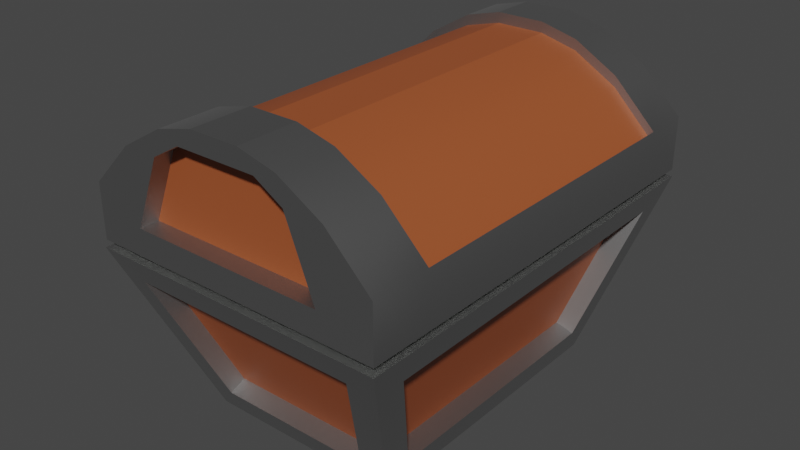 # Source: chest.blend  (saved by Blender 3.6.11; exported with 4.5.12 LTS)
import bpy
from mathutils import Matrix  # noqa: F401  (used for matrix-valued properties, if any)

bpy.ops.wm.read_factory_settings(use_empty=True)
scene = bpy.context.scene
scene.name = 'Scene'

# ---- collections
col_collection = bpy.data.collections.new('Collection'); scene.collection.children.link(col_collection)

# ---- materials (node trees are filled in below, after node groups)
mat_material_005 = bpy.data.materials.new('Material.005')
mat_material_005.use_transparent_shadow = False
mat_material_006 = bpy.data.materials.new('Material.006')
mat_material_006.use_transparent_shadow = False
mat_material_002 = bpy.data.materials.new('Material.002')
mat_material_002.use_transparent_shadow = False
mat_material_003 = bpy.data.materials.new('Material.003')
mat_material_003.use_transparent_shadow = False
mat_material_004 = bpy.data.materials.new('Material.004')
mat_material_004.use_transparent_shadow = False
mat_material_007 = bpy.data.materials.new('Material.007')
mat_material_007.use_transparent_shadow = False

# ---- node groups
ng_auto_smooth = bpy.data.node_groups.new('Auto Smooth', 'GeometryNodeTree')
_s = ng_auto_smooth.interface.new_socket(name='Geometry', in_out='OUTPUT', socket_type='NodeSocketGeometry')
_s = ng_auto_smooth.interface.new_socket(name='Geometry', in_out='INPUT', socket_type='NodeSocketGeometry')
_s = ng_auto_smooth.interface.new_socket(name='Angle', in_out='INPUT', socket_type='NodeSocketFloat')
_s.subtype = 'ANGLE'
_s.min_value = 0.0
_s.max_value = 3.142
ng_auto_smooth.is_modifier = True
_N = ng_auto_smooth.nodes; _L = ng_auto_smooth.links
n0 = _N.new('NodeGroupOutput'); n0.name = 'Group Output'; n0.location = (480, -100)
n1 = _N.new('NodeGroupInput'); n1.name = 'Group Input'; n1.location = (-420, -300)
n2 = _N.new('NodeGroupInput'); n2.name = 'Group Input.001'; n2.location = (-60, -100)
n3 = _N.new('GeometryNodeSetShadeSmooth'); n3.name = 'Set Shade Smooth'; n3.location = (120, -100)
n3.domain = 'EDGE'
n4 = _N.new('GeometryNodeSetShadeSmooth'); n4.name = 'Set Shade Smooth.001'; n4.location = (300, -100)
n5 = _N.new('GeometryNodeInputMeshEdgeAngle'); n5.name = 'Edge Angle'; n5.location = (-420, -220)
n6 = _N.new('GeometryNodeInputEdgeSmooth'); n6.name = 'Is Edge Smooth'; n6.location = (-60, -160)
n7 = _N.new('GeometryNodeInputShadeSmooth'); n7.name = 'Is Face Smooth'; n7.location = (-240, -340)
n8 = _N.new('FunctionNodeBooleanMath'); n8.name = 'Boolean Math'; n8.location = (-60, -220)
n9 = _N.new('FunctionNodeCompare'); n9.name = 'Compare'; n9.location = (-240, -180)
n9.operation = 'LESS_EQUAL'
_L.new(n5.outputs[0], n9.inputs[0])
_L.new(n4.outputs[0], n0.inputs[0])
_L.new(n1.outputs[1], n9.inputs[1])
_L.new(n9.outputs[0], n8.inputs[0])
_L.new(n7.outputs[0], n8.inputs[1])
_L.new(n2.outputs[0], n3.inputs[0])
_L.new(n6.outputs[0], n3.inputs[1])
_L.new(n3.outputs[0], n4.inputs[0])
_L.new(n8.outputs[0], n3.inputs[2])
n0.is_active_output = True

# ---- material node trees
mat_material_005.use_nodes = True; mat_material_005.node_tree.nodes.clear()
_N = mat_material_005.node_tree.nodes; _L = mat_material_005.node_tree.links
n0 = _N.new('ShaderNodeBsdfPrincipled'); n0.name = 'Principled BSDF'; n0.location = (10, 300)
n0.distribution = 'GGX'
n0.subsurface_method = 'RANDOM_WALK_SKIN'
n0.inputs[0].default_value = (0.3972, 0.3972, 0.3972, 1.0)
n0.inputs[1].default_value = 1.0
n0.inputs[3].default_value = 1.45
n0.inputs[27].default_value = (0.0, 0.0, 0.0, 1.0)
n0.inputs[28].default_value = 1.0
n1 = _N.new('ShaderNodeOutputMaterial'); n1.name = 'Material Output'; n1.location = (300, 300)
_L.new(n0.outputs[0], n1.inputs[0])
n1.is_active_output = True
mat_material_006.use_nodes = True; mat_material_006.node_tree.nodes.clear()
_N = mat_material_006.node_tree.nodes; _L = mat_material_006.node_tree.links
n0 = _N.new('ShaderNodeBsdfPrincipled'); n0.name = 'Principled BSDF'; n0.location = (10, 300)
n0.distribution = 'GGX'
n0.subsurface_method = 'RANDOM_WALK_SKIN'
n0.inputs[0].default_value = (0.3515, 0.08438, 0.02624, 1.0)
n0.inputs[3].default_value = 1.45
n0.inputs[27].default_value = (0.0, 0.0, 0.0, 1.0)
n0.inputs[28].default_value = 1.0
n1 = _N.new('ShaderNodeOutputMaterial'); n1.name = 'Material Output'; n1.location = (300, 300)
_L.new(n0.outputs[0], n1.inputs[0])
n1.is_active_output = True
mat_material_002.use_nodes = True; mat_material_002.node_tree.nodes.clear()
_N = mat_material_002.node_tree.nodes; _L = mat_material_002.node_tree.links
n0 = _N.new('ShaderNodeBsdfPrincipled'); n0.name = 'Principled BSDF'; n0.location = (10, 300)
n0.distribution = 'GGX'
n0.subsurface_method = 'RANDOM_WALK_SKIN'
n0.inputs[0].default_value = (0.916, 0.9563, 0.8981, 1.0)
n0.inputs[3].default_value = 1.45
n0.inputs[27].default_value = (0.0, 0.0, 0.0, 1.0)
n0.inputs[28].default_value = 1.0
n1 = _N.new('ShaderNodeOutputMaterial'); n1.name = 'Material Output'; n1.location = (300, 300)
_L.new(n0.outputs[0], n1.inputs[0])
n1.is_active_output = True
mat_material_003.use_nodes = True; mat_material_003.node_tree.nodes.clear()
_N = mat_material_003.node_tree.nodes; _L = mat_material_003.node_tree.links
n0 = _N.new('ShaderNodeBsdfPrincipled'); n0.name = 'Principled BSDF'; n0.location = (10, 300)
n0.distribution = 'GGX'
n0.subsurface_method = 'RANDOM_WALK_SKIN'
n0.inputs[0].default_value = (0.3515, 0.08438, 0.02624, 1.0)
n0.inputs[3].default_value = 1.45
n0.inputs[27].default_value = (0.0, 0.0, 0.0, 1.0)
n0.inputs[28].default_value = 1.0
n1 = _N.new('ShaderNodeOutputMaterial'); n1.name = 'Material Output'; n1.location = (300, 300)
_L.new(n0.outputs[0], n1.inputs[0])
n1.is_active_output = True
mat_material_004.use_nodes = True; mat_material_004.node_tree.nodes.clear()
_N = mat_material_004.node_tree.nodes; _L = mat_material_004.node_tree.links
n0 = _N.new('ShaderNodeBsdfPrincipled'); n0.name = 'Principled BSDF'; n0.location = (10, 300)
n0.distribution = 'GGX'
n0.subsurface_method = 'RANDOM_WALK_SKIN'
n0.inputs[0].default_value = (0.4116, 0.4116, 0.4116, 1.0)
n0.inputs[1].default_value = 1.0
n0.inputs[3].default_value = 1.45
n0.inputs[27].default_value = (0.0, 0.0, 0.0, 1.0)
n0.inputs[28].default_value = 1.0
n1 = _N.new('ShaderNodeOutputMaterial'); n1.name = 'Material Output'; n1.location = (300, 300)
_L.new(n0.outputs[0], n1.inputs[0])
n1.is_active_output = True
mat_material_007.use_nodes = True; mat_material_007.node_tree.nodes.clear()
_N = mat_material_007.node_tree.nodes; _L = mat_material_007.node_tree.links
n0 = _N.new('ShaderNodeBsdfPrincipled'); n0.name = 'Principled BSDF'; n0.location = (10, 300)
n0.distribution = 'GGX'
n0.subsurface_method = 'RANDOM_WALK_SKIN'
n0.inputs[0].default_value = (0.305, 0.305, 0.305, 1.0)
n0.inputs[1].default_value = 1.0
n0.inputs[3].default_value = 1.45
n0.inputs[27].default_value = (0.0, 0.0, 0.0, 1.0)
n0.inputs[28].default_value = 1.0
n1 = _N.new('ShaderNodeOutputMaterial'); n1.name = 'Material Output'; n1.location = (300, 300)
_L.new(n0.outputs[0], n1.inputs[0])
n1.is_active_output = True

# ---- world
world_world = bpy.data.worlds.new('World'); scene.world = world_world
world_world.use_nodes = True; world_world.node_tree.nodes.clear()
_N = world_world.node_tree.nodes; _L = world_world.node_tree.links
n0 = _N.new('ShaderNodeOutputWorld'); n0.name = 'World Output'; n0.location = (300, 300)
n1 = _N.new('ShaderNodeBackground'); n1.name = 'Background'; n1.location = (10, 300)
n1.inputs[0].default_value = (0.05088, 0.05088, 0.05088, 1.0)
_L.new(n1.outputs[0], n0.inputs[0])
n0.is_active_output = True
world_world.color = (0.05088, 0.05088, 0.05088)
world_world.use_sun_shadow = False
world_world.sun_shadow_jitter_overblur = 0.0

# ---- meshes
me_cube = bpy.data.meshes.new('Cube')
me_cube.from_pydata([(0.9785, 1.236, 0.4323), (0.7331, 0.8772, -0.4323), (0.7888, -1.44, 0.4335), (0.5432, -1.07, -0.4386), (-0.8083, 1.446, 0.4471), (-0.5523, 1.07, -0.4513), (-0.79, -1.439, 0.4345), (-0.5432, -1.07, -0.4386), (-0.727, -0.8924, -0.4539), (-0.9912, -1.267, 0.4505), (0.9892, -1.231, 0.4253), (0.7331, -0.8772, -0.4323), (0.8109, 1.44, 0.452), (0.554, 1.065, -0.4518), (1.031, -1.506, 0.6063), (0.6836, -1.0, -0.6067), (0.6836, 1.0, -0.6067), (-0.7287, 0.8918, -0.4534), (1.028, 1.504, 0.6067), (-0.9855, 1.269, 0.4534), (-0.6852, 1.001, -0.6085), (-0.6836, -1.0, -0.6067), (-1.031, -1.507, 0.6086), (-1.028, 1.504, 0.6067), (-0.5587, 0.8912, -0.4042), (-0.5567, -0.8924, -0.4055), (-0.8208, -1.259, 0.4929), (-0.8162, 1.267, 0.4998), (-0.5432, -0.9567, -0.3917), (-0.7843, -1.325, 0.4772), (0.7789, -1.33, 0.4705), (0.5432, -0.9567, -0.3917), (0.851, 1.236, 0.4685), (0.6056, 0.8772, -0.3961), (0.8627, -1.222, 0.4551), (0.6056, -0.8772, -0.3961), (0.5538, 0.9171, -0.3901), (-0.5526, 0.919, -0.3892), (0.8109, 1.292, 0.5134), (-0.8079, 1.293, 0.5102)], [], [(18, 23, 22, 14), (7, 3, 31, 28), (8, 9, 26, 25), (20, 16, 15, 21), (0, 10, 34, 32), (12, 13, 36, 38), (7, 6, 22, 21), (2, 3, 15, 14), (6, 2, 14, 22), (3, 7, 21, 15), (0, 1, 16, 18), (11, 10, 14, 15), (10, 0, 18, 14), (1, 11, 15, 16), (5, 13, 16, 20), (13, 12, 18, 16), (4, 5, 20, 23), (12, 4, 23, 18), (8, 17, 20, 21), (9, 8, 21, 22), (17, 19, 23, 20), (19, 9, 22, 23), (25, 26, 27, 24), (19, 17, 24, 27), (17, 8, 25, 24), (9, 19, 27, 26), (31, 30, 29, 28), (3, 2, 30, 31), (2, 6, 29, 30), (6, 7, 28, 29), (33, 32, 34, 35), (1, 0, 32, 33), (11, 1, 33, 35), (10, 11, 35, 34), (37, 39, 38, 36), (5, 4, 39, 37), (13, 5, 37, 36), (4, 12, 38, 39)])
me_cube.polygons.foreach_set('use_smooth', [True] * 38)
me_cube.polygons.foreach_set('material_index', [0, 0, 0, 0, 0, 0, 0, 0, 0, 0, 0, 0, 0, 0, 0, 0, 0, 0, 0, 0, 0, 0, 1, 0, 0, 0, 1, 0, 0, 0, 1, 0, 0, 0, 1, 0, 0, 0])
_uv = me_cube.uv_layers.new(name='UVMap')
_uv.uv.foreach_set('vector', [0.625, 0.5, 0.875, 0.5, 0.875, 0.75, 0.625, 0.75, 0.4096, 0.9697, 0.4096, 0.7803, 0.4096, 0.7803, 0.4096, 0.9697, 0.4065, 0.01834, 0.5935, 0.01524, 0.5935, 0.01524, 0.4065, 0.01834, 0.125, 0.5, 0.375, 0.5, 0.375, 0.75, 0.125, 0.75, 0.5891, 0.5174, 0.5891, 0.7326, 0.5891, 0.7326, 0.5891, 0.5174, 0.5931, 0.4773, 0.4069, 0.472, 0.4069, 0.472, 0.5931, 0.4773, 0.4096, 0.9697, 0.5904, 0.9753, 0.625, 1.0, 0.375, 1.0, 0.5904, 0.7747, 0.4096, 0.7803, 0.375, 0.75, 0.625, 0.75, 0.5904, 0.9753, 0.5904, 0.7747, 0.625, 0.75, 0.625, 1.0, 0.4096, 0.7803, 0.4096, 0.9697, 0.375, 1.0, 0.375, 0.75, 0.5891, 0.5174, 0.4109, 0.5209, 0.375, 0.5, 0.625, 0.5, 0.4109, 0.7291, 0.5891, 0.7326, 0.625, 0.75, 0.375, 0.75, 0.5891, 0.7326, 0.5891, 0.5174, 0.625, 0.5, 0.625, 0.75, 0.4109, 0.5209, 0.4109, 0.7291, 0.375, 0.75, 0.375, 0.5, 0.4069, 0.278, 0.4069, 0.472, 0.375, 0.5, 0.375, 0.25, 0.4069, 0.472, 0.5931, 0.4773, 0.625, 0.5, 0.375, 0.5, 0.5931, 0.2727, 0.4069, 0.278, 0.375, 0.25, 0.625, 0.25, 0.5931, 0.4773, 0.5931, 0.2727, 0.625, 0.25, 0.625, 0.5, 0.4065, 0.01834, 0.4065, 0.2317, 0.375, 0.25, 0.375, 0.0, 0.5935, 0.01524, 0.4065, 0.01834, 0.375, 0.0, 0.625, 0.0, 0.4065, 0.2317, 0.5935, 0.2348, 0.625, 0.25, 0.375, 0.25, 0.5935, 0.2348, 0.5935, 0.01524, 0.625, 0.0, 0.625, 0.25, 0.4065, 0.01834, 0.5935, 0.01524, 0.5935, 0.2348, 0.4065, 0.2317, 0.5935, 0.2348, 0.4065, 0.2317, 0.4065, 0.2317, 0.5935, 0.2348, 0.4065, 0.2317, 0.4065, 0.01834, 0.4065, 0.01834, 0.4065, 0.2317, 0.5935, 0.01524, 0.5935, 0.2348, 0.5935, 0.2348, 0.5935, 0.01524, 0.4096, 0.7803, 0.5904, 0.7747, 0.5904, 0.9753, 0.4096, 0.9697, 0.4096, 0.7803, 0.5904, 0.7747, 0.5904, 0.7747, 0.4096, 0.7803, 0.5904, 0.7747, 0.5904, 0.9753, 0.5904, 0.9753, 0.5904, 0.7747, 0.5904, 0.9753, 0.4096, 0.9697, 0.4096, 0.9697, 0.5904, 0.9753, 0.4109, 0.5209, 0.5891, 0.5174, 0.5891, 0.7326, 0.4109, 0.7291, 0.4109, 0.5209, 0.5891, 0.5174, 0.5891, 0.5174, 0.4109, 0.5209, 0.4109, 0.7291, 0.4109, 0.5209, 0.4109, 0.5209, 0.4109, 0.7291, 0.5891, 0.7326, 0.4109, 0.7291, 0.4109, 0.7291, 0.5891, 0.7326, 0.4069, 0.278, 0.5931, 0.2727, 0.5931, 0.4773, 0.4069, 0.472, 0.4069, 0.278, 0.5931, 0.2727, 0.5931, 0.2727, 0.4069, 0.278, 0.4069, 0.472, 0.4069, 0.278, 0.4069, 0.278, 0.4069, 0.472, 0.5931, 0.2727, 0.5931, 0.4773, 0.5931, 0.4773, 0.5931, 0.2727])
me_cube.materials.append(mat_material_005)
me_cube.materials.append(mat_material_006)
me_cube.use_mirror_vertex_groups = False
me_cube.update()
me_cube_002 = bpy.data.meshes.new('Cube.002')
me_cube_002.from_pydata([(-1.024, -1.0, -1.0), (-1.024, -1.0, 1.0), (-1.024, 1.0, -1.0), (-1.024, 1.0, 1.0), (1.025, -1.0, -1.0), (1.025, -1.0, 1.0), (1.025, 1.0, -1.0), (1.025, 1.0, 1.0), (-1.024, 0.7778, -1.0), (-1.024, 0.7778, 1.0), (1.025, 0.7778, -1.0), (1.025, 0.7778, 1.0), (-1.024, -0.7237, -1.0), (1.025, -0.7237, 1.0), (-1.024, -0.7237, 1.0), (1.025, -0.7237, -1.0), (0.6514, 1.0, -1.0), (0.6514, 1.0, -0.04438), (0.6514, -1.0, -1.0), (0.6514, -1.0, -0.02265), (0.6514, 0.7778, -1.0), (0.6514, -0.7237, -1.0), (-0.6885, 1.0, -1.0), (-0.6885, -1.0, -0.02265), (-0.6885, 0.7778, -1.0), (-0.6885, -0.7237, -1.0), (-0.6885, 1.0, -0.04438), (-0.6885, -1.0, -1.0), (-0.7294, 0.7778, 2.615), (-0.7294, 1.0, 2.615), (0.4594, 1.0, 2.615), (0.7243, 1.0, 2.615), (0.7243, -0.7237, 2.615), (0.7243, -1.0, 2.615), (-0.491, -1.0, 2.615), (-0.7294, -1.0, 2.615), (-0.7294, -0.7237, 2.615), (0.7243, 0.7778, 2.615), (0.1621, 1.0, 3.912), (0.1003, 1.0, 3.912), (-0.491, 1.0, 2.615), (0.4594, -1.0, 2.615), (-0.1774, 1.0, 3.912), (-0.1774, 0.7778, 3.912), (-0.4329, 0.7778, 3.558), (-0.4329, 1.0, 3.558), (0.2665, 1.0, 3.177), (0.4224, 1.0, 3.558), (0.4224, -0.7237, 3.558), (0.4224, -1.0, 3.558), (-0.2927, -1.0, 3.234), (-0.4329, -1.0, 3.558), (-0.4329, -0.7237, 3.558), (0.4224, 0.7778, 3.558), (-0.2927, 1.0, 3.177), (0.2665, -1.0, 3.234), (0.1621, -0.7237, 3.912), (0.1621, -1.0, 3.912), (-0.1217, -1.0, 3.912), (-0.1774, -1.0, 3.912), (-0.1774, -0.7237, 3.912), (0.1621, 0.7778, 3.912), (0.1003, 0.7778, 3.912), (0.1003, -0.7237, 3.912), (-0.1217, 1.0, 3.912), (0.1003, -1.0, 3.912), (-0.1217, 0.7778, 3.912), (-0.1217, -0.7237, 3.912), (-0.6885, 0.9361, -0.04438), (0.6514, 0.9361, -0.04438), (-0.491, 0.9361, 2.615), (0.4594, 0.9361, 2.615), (0.2665, 0.9361, 3.177), (-0.2927, 0.9361, 3.177), (-0.491, -0.9132, 2.615), (-0.6885, -0.9132, -0.02265), (0.4594, -0.9132, 2.615), (0.6514, -0.9132, -0.02265), (0.2665, -0.9132, 3.234), (-0.2927, -0.9132, 3.234), (-1.024, -0.7237, 0.603), (-1.024, 0.7778, 0.603), (1.025, 0.7778, 0.603), (1.025, -0.7237, 0.603), (0.7244, -0.7237, 2.218), (0.7244, 0.7778, 2.218), (-0.7294, 0.7778, 2.218), (-0.7294, -0.7237, 2.218), (-0.4329, -0.7237, 3.161), (0.4224, -0.7237, 3.161), (0.4224, 0.7778, 3.161), (-0.4329, 0.7778, 3.161), (-0.1773, -0.7237, 3.515), (0.1622, -0.7237, 3.515), (0.1622, 0.7778, 3.515), (-0.1773, 0.7778, 3.515), (0.1003, 0.7778, 3.515), (0.1003, -0.7237, 3.515), (-0.1217, 0.7778, 3.515), (-0.1217, -0.7237, 3.515)], [], [(8, 9, 3, 2), (16, 17, 7, 6), (15, 13, 5, 4), (27, 23, 1, 0), (21, 15, 4, 18), (55, 50, 79, 78), (56, 48, 89, 93), (16, 6, 10, 20), (6, 7, 11, 10), (12, 14, 9, 8), (0, 1, 14, 12), (19, 5, 33, 41), (20, 10, 15, 21), (10, 11, 13, 15), (24, 20, 21, 25), (26, 3, 29, 40), (22, 16, 20, 24), (37, 53, 90, 85), (3, 9, 28, 29), (25, 21, 18, 27), (4, 5, 19, 18), (22, 26, 17, 16), (2, 3, 26, 22), (12, 25, 27, 0), (2, 22, 24, 8), (8, 24, 25, 12), (26, 40, 70, 68), (14, 1, 35, 36), (7, 17, 30, 31), (18, 19, 23, 27), (31, 30, 46, 47), (40, 29, 45, 54), (41, 33, 49, 55), (52, 60, 92, 88), (14, 36, 87, 80), (29, 28, 44, 45), (50, 34, 74, 79), (54, 46, 72, 73), (35, 34, 50, 51), (1, 23, 34, 35), (5, 13, 32, 33), (11, 7, 31, 37), (47, 46, 39, 38), (54, 45, 42, 64), (55, 49, 57, 65), (48, 32, 84, 89), (45, 44, 43, 42), (50, 55, 65, 58), (46, 54, 64, 39), (51, 50, 58, 59), (36, 35, 51, 52), (37, 31, 47, 53), (33, 32, 48, 49), (67, 60, 59, 58), (64, 42, 43, 66), (63, 56, 93, 97), (38, 39, 62, 61), (56, 63, 65, 57), (36, 52, 88, 87), (39, 64, 66, 62), (63, 67, 58, 65), (52, 51, 59, 60), (53, 47, 38, 61), (49, 48, 56, 57), (69, 68, 70, 71), (71, 70, 73, 72), (40, 54, 73, 70), (17, 26, 68, 69), (30, 17, 69, 71), (46, 30, 71, 72), (75, 77, 76, 74), (74, 76, 78, 79), (41, 55, 78, 76), (34, 23, 75, 74), (19, 41, 76, 77), (23, 19, 77, 75), (83, 82, 85, 84), (81, 80, 87, 86), (86, 87, 88, 91), (84, 85, 90, 89), (91, 88, 92, 95), (89, 90, 94, 93), (98, 95, 92, 99), (94, 96, 97, 93), (96, 98, 99, 97), (66, 43, 95, 98), (62, 66, 98, 96), (53, 61, 94, 90), (44, 28, 86, 91), (60, 67, 99, 92), (11, 37, 85, 82), (67, 63, 97, 99), (32, 13, 83, 84), (61, 62, 96, 94), (28, 9, 81, 86), (43, 44, 91, 95)])
me_cube_002.polygons.foreach_set('use_smooth', [True] * 96)
me_cube_002.polygons.foreach_set('material_index', [2, 2, 2, 2, 0, 2, 2, 0, 2, 2, 2, 2, 0, 2, 0, 2, 0, 2, 2, 0, 2, 2, 2, 0, 0, 0, 2, 2, 2, 2, 2, 2, 2, 2, 2, 2, 2, 2, 2, 2, 2, 2, 2, 2, 2, 2, 2, 2, 2, 2, 2, 2, 2, 2, 2, 2, 2, 2, 2, 2, 2, 2, 2, 2, 1, 1, 2, 0, 2, 2, 1, 1, 2, 2, 2, 2, 1, 1, 1, 1, 1, 1, 1, 1, 1, 2, 2, 2, 2, 2, 2, 2, 2, 2, 2, 2])
_uv = me_cube_002.uv_layers.new(name='UVMap')
_uv.uv.foreach_set('vector', [0.375, 0.2222, 0.625, 0.2222, 0.625, 0.25, 0.375, 0.25, 0.375, 0.4544, 0.625, 0.4544, 0.625, 0.5, 0.375, 0.5, 0.375, 0.7155, 0.625, 0.7155, 0.625, 0.75, 0.375, 0.75, 0.375, 0.959, 0.625, 0.959, 0.625, 1.0, 0.375, 1.0, 0.3294, 0.7155, 0.375, 0.7155, 0.375, 0.75, 0.3294, 0.75, 0.625, 0.7956, 0.625, 0.959, 0.625, 0.959, 0.625, 0.7956, 0.625, 0.7155, 0.625, 0.7155, 0.625, 0.7155, 0.625, 0.7155, 0.3294, 0.5, 0.375, 0.5, 0.375, 0.5278, 0.3294, 0.5278, 0.375, 0.5, 0.625, 0.5, 0.625, 0.5278, 0.375, 0.5278, 0.375, 0.03454, 0.625, 0.03454, 0.625, 0.2222, 0.375, 0.2222, 0.375, 0.0, 0.625, 0.0, 0.625, 0.03454, 0.375, 0.03454, 0.625, 0.7956, 0.625, 0.75, 0.625, 0.75, 0.625, 0.7956, 0.3294, 0.5278, 0.375, 0.5278, 0.375, 0.7155, 0.3294, 0.7155, 0.375, 0.5278, 0.625, 0.5278, 0.625, 0.7155, 0.375, 0.7155, 0.166, 0.5278, 0.3294, 0.5278, 0.3294, 0.7155, 0.166, 0.7155, 0.625, 0.291, 0.625, 0.25, 0.625, 0.25, 0.625, 0.291, 0.166, 0.5, 0.3294, 0.5, 0.3294, 0.5278, 0.166, 0.5278, 0.625, 0.5278, 0.625, 0.5278, 0.625, 0.5278, 0.625, 0.5278, 0.625, 0.25, 0.625, 0.2222, 0.625, 0.2222, 0.625, 0.25, 0.166, 0.7155, 0.3294, 0.7155, 0.3294, 0.75, 0.166, 0.75, 0.375, 0.75, 0.625, 0.75, 0.625, 0.7956, 0.375, 0.7956, 0.375, 0.291, 0.625, 0.291, 0.625, 0.4544, 0.375, 0.4544, 0.375, 0.25, 0.625, 0.25, 0.625, 0.291, 0.375, 0.291, 0.125, 0.7155, 0.166, 0.7155, 0.166, 0.75, 0.125, 0.75, 0.125, 0.5, 0.166, 0.5, 0.166, 0.5278, 0.125, 0.5278, 0.125, 0.5278, 0.166, 0.5278, 0.166, 0.7155, 0.125, 0.7155, 0.625, 0.291, 0.625, 0.291, 0.625, 0.291, 0.625, 0.291, 0.625, 0.03454, 0.625, 0.0, 0.625, 0.0, 0.625, 0.03454, 0.625, 0.5, 0.625, 0.4544, 0.625, 0.4544, 0.625, 0.5, 0.375, 0.7956, 0.625, 0.7956, 0.625, 0.959, 0.375, 0.959, 0.625, 0.5, 0.625, 0.4544, 0.625, 0.4544, 0.625, 0.5, 0.625, 0.291, 0.625, 0.25, 0.625, 0.25, 0.625, 0.291, 0.625, 0.7956, 0.625, 0.75, 0.625, 0.75, 0.625, 0.7956, 0.625, 0.03454, 0.625, 0.03454, 0.625, 0.03454, 0.625, 0.03454, 0.625, 0.03454, 0.625, 0.03454, 0.625, 0.03454, 0.625, 0.03454, 0.625, 0.25, 0.625, 0.2222, 0.625, 0.2222, 0.625, 0.25, 0.625, 0.959, 0.625, 0.959, 0.625, 0.959, 0.625, 0.959, 0.625, 0.291, 0.625, 0.4544, 0.625, 0.4544, 0.625, 0.291, 0.625, 1.0, 0.625, 0.959, 0.625, 0.959, 0.625, 1.0, 0.625, 1.0, 0.625, 0.959, 0.625, 0.959, 0.625, 1.0, 0.625, 0.75, 0.625, 0.7155, 0.625, 0.7155, 0.625, 0.75, 0.625, 0.5278, 0.625, 0.5, 0.625, 0.5, 0.625, 0.5278, 0.625, 0.5, 0.625, 0.4544, 0.625, 0.4544, 0.625, 0.5, 0.625, 0.291, 0.625, 0.25, 0.625, 0.25, 0.625, 0.291, 0.625, 0.7956, 0.625, 0.75, 0.625, 0.75, 0.625, 0.7956, 0.625, 0.7155, 0.625, 0.7155, 0.625, 0.7155, 0.625, 0.7155, 0.625, 0.25, 0.625, 0.2222, 0.625, 0.2222, 0.625, 0.25, 0.625, 0.959, 0.625, 0.7956, 0.625, 0.7956, 0.625, 0.959, 0.625, 0.4544, 0.625, 0.291, 0.625, 0.291, 0.625, 0.4544, 0.625, 1.0, 0.625, 0.959, 0.625, 0.959, 0.625, 1.0, 0.625, 0.03454, 0.625, 0.0, 0.625, 0.0, 0.625, 0.03454, 0.625, 0.5278, 0.625, 0.5, 0.625, 0.5, 0.625, 0.5278, 0.625, 0.75, 0.625, 0.7155, 0.625, 0.7155, 0.625, 0.75, 0.834, 0.7155, 0.875, 0.7155, 0.875, 0.75, 0.834, 0.75, 0.834, 0.5, 0.875, 0.5, 0.875, 0.5278, 0.834, 0.5278, 0.6706, 0.7155, 0.625, 0.7155, 0.625, 0.7155, 0.6706, 0.7155, 0.625, 0.5, 0.6706, 0.5, 0.6706, 0.5278, 0.625, 0.5278, 0.625, 0.7155, 0.6706, 0.7155, 0.6706, 0.75, 0.625, 0.75, 0.625, 0.03454, 0.625, 0.03454, 0.625, 0.03454, 0.625, 0.03454, 0.6706, 0.5, 0.834, 0.5, 0.834, 0.5278, 0.6706, 0.5278, 0.6706, 0.7155, 0.834, 0.7155, 0.834, 0.75, 0.6706, 0.75, 0.625, 0.03454, 0.625, 0.0, 0.625, 0.0, 0.625, 0.03454, 0.625, 0.5278, 0.625, 0.5, 0.625, 0.5, 0.625, 0.5278, 0.625, 0.75, 0.625, 0.7155, 0.625, 0.7155, 0.625, 0.75, 0.625, 0.4544, 0.625, 0.291, 0.625, 0.291, 0.625, 0.4544, 0.625, 0.4544, 0.625, 0.291, 0.625, 0.291, 0.625, 0.4544, 0.625, 0.291, 0.625, 0.291, 0.625, 0.291, 0.625, 0.291, 0.625, 0.4544, 0.625, 0.291, 0.625, 0.291, 0.625, 0.4544, 0.625, 0.4544, 0.625, 0.4544, 0.625, 0.4544, 0.625, 0.4544, 0.625, 0.4544, 0.625, 0.4544, 0.625, 0.4544, 0.625, 0.4544, 0.625, 0.959, 0.625, 0.7956, 0.625, 0.7956, 0.625, 0.959, 0.625, 0.959, 0.625, 0.7956, 0.625, 0.7956, 0.625, 0.959, 0.625, 0.7956, 0.625, 0.7956, 0.625, 0.7956, 0.625, 0.7956, 0.625, 0.959, 0.625, 0.959, 0.625, 0.959, 0.625, 0.959, 0.625, 0.7956, 0.625, 0.7956, 0.625, 0.7956, 0.625, 0.7956, 0.625, 0.959, 0.625, 0.7956, 0.625, 0.7956, 0.625, 0.959, 0.625, 0.7155, 0.625, 0.5278, 0.625, 0.5278, 0.625, 0.7155, 0.625, 0.2222, 0.625, 0.03454, 0.625, 0.03454, 0.625, 0.2222, 0.625, 0.2222, 0.625, 0.03454, 0.625, 0.03454, 0.625, 0.2222, 0.625, 0.7155, 0.625, 0.5278, 0.625, 0.5278, 0.625, 0.7155, 0.625, 0.2222, 0.625, 0.03454, 0.625, 0.03454, 0.625, 0.2222, 0.625, 0.7155, 0.625, 0.5278, 0.625, 0.5278, 0.625, 0.7155, 0.834, 0.5278, 0.875, 0.5278, 0.875, 0.7155, 0.834, 0.7155, 0.625, 0.5278, 0.6706, 0.5278, 0.6706, 0.7155, 0.625, 0.7155, 0.6706, 0.5278, 0.834, 0.5278, 0.834, 0.7155, 0.6706, 0.7155, 0.834, 0.5278, 0.875, 0.5278, 0.875, 0.5278, 0.834, 0.5278, 0.6706, 0.5278, 0.834, 0.5278, 0.834, 0.5278, 0.6706, 0.5278, 0.625, 0.5278, 0.625, 0.5278, 0.625, 0.5278, 0.625, 0.5278, 0.625, 0.2222, 0.625, 0.2222, 0.625, 0.2222, 0.625, 0.2222, 0.875, 0.7155, 0.834, 0.7155, 0.834, 0.7155, 0.875, 0.7155, 0.625, 0.5278, 0.625, 0.5278, 0.625, 0.5278, 0.625, 0.5278, 0.834, 0.7155, 0.6706, 0.7155, 0.6706, 0.7155, 0.834, 0.7155, 0.625, 0.7155, 0.625, 0.7155, 0.625, 0.7155, 0.625, 0.7155, 0.625, 0.5278, 0.6706, 0.5278, 0.6706, 0.5278, 0.625, 0.5278, 0.625, 0.2222, 0.625, 0.2222, 0.625, 0.2222, 0.625, 0.2222, 0.625, 0.2222, 0.625, 0.2222, 0.625, 0.2222, 0.625, 0.2222])
me_cube_002.materials.append(mat_material_002)
me_cube_002.materials.append(mat_material_003)
me_cube_002.materials.append(mat_material_004)
me_cube_002.update()
me_serrure = bpy.data.meshes.new('Serrure')
me_serrure.from_pydata([(-1.15, -0.09287, 0.6271), (-1.15, -0.09287, 0.8529), (-1.15, 0.1329, 0.6271), (-1.15, 0.1329, 0.8529), (-1.03, -0.26, 0.46), (-1.03, -0.26, 1.02), (-1.03, 0.3, 0.46), (-1.03, 0.3, 1.02), (-1.15, 0.3, 0.46), (-1.15, -0.26, 0.46), (-1.15, -0.26, 1.02), (-1.15, 0.3, 1.02), (-1.15, 0.1329, 0.6271), (-1.15, -0.09287, 0.6271), (-1.15, -0.09287, 0.8529), (-1.15, 0.3, 1.02), (-1.15, 0.3, 0.46), (-1.15, 0.1329, 0.8529), (-1.15, 0.1329, 0.6271)], [], [(0, 1, 14, 13), (8, 11, 7, 6), (6, 7, 5, 4), (4, 5, 10, 9), (8, 6, 4, 9), (7, 11, 10, 5), (0, 2, 8, 9), (1, 0, 9, 10), (3, 1, 10, 11), (11, 8, 16, 15), (2, 0, 13, 12), (18, 17, 15, 16), (3, 11, 15, 17), (8, 2, 18, 16), (2, 3, 17, 18)])
me_serrure.polygons.foreach_set('use_smooth', [True] * 15)
_uv = me_serrure.uv_layers.new(name='UVMap')
_uv.uv.foreach_set('vector', [0.4496, 0.07461, 0.5504, 0.07461, 0.5504, 0.07461, 0.4496, 0.07461, 0.375, 0.25, 0.625, 0.25, 0.625, 0.5, 0.375, 0.5, 0.375, 0.5, 0.625, 0.5, 0.625, 0.75, 0.375, 0.75, 0.375, 0.75, 0.625, 0.75, 0.625, 1.0, 0.375, 1.0, 0.125, 0.5, 0.375, 0.5, 0.375, 0.75, 0.125, 0.75, 0.625, 0.5, 0.875, 0.5, 0.875, 0.75, 0.625, 0.75, 0.4496, 0.07461, 0.4496, 0.1754, 0.375, 0.25, 0.375, 0.0, 0.5504, 0.07461, 0.4496, 0.07461, 0.375, 0.0, 0.625, 0.0, 0.5504, 0.1754, 0.5504, 0.07461, 0.625, 0.0, 0.625, 0.25, 0.625, 0.25, 0.375, 0.25, 0.375, 0.25, 0.625, 0.25, 0.4496, 0.1754, 0.4496, 0.07461, 0.4496, 0.07461, 0.4496, 0.1754, 0.4496, 0.1754, 0.5504, 0.1754, 0.625, 0.25, 0.375, 0.25, 0.5504, 0.1754, 0.625, 0.25, 0.625, 0.25, 0.5504, 0.1754, 0.375, 0.25, 0.4496, 0.1754, 0.4496, 0.1754, 0.375, 0.25, 0.0, 0.0, 0.0, 0.0, 0.0, 0.0, 0.0, 0.0])
me_serrure.materials.append(mat_material_007)
me_serrure.update()

# ---- objects
ob_bottom = bpy.data.objects.new('bottom', me_cube)
ob_top = bpy.data.objects.new('top', me_cube_002)
ob_serrure = bpy.data.objects.new('Serrure', me_serrure)

# ---- transforms, parenting, visibility, modifiers, constraints
ob_bottom.location = (0.0, 0.0, 0.0)
ob_bottom.lock_rotations_4d = False
ob_bottom.empty_display_type = 'ARROWS'
ob_bottom.lineart.crease_threshold = 0.0
_m = ob_bottom.modifiers.new('Auto Smooth', 'NODES')
_m.node_group = ng_auto_smooth
_gi = [s.identifier for s in ng_auto_smooth.interface.items_tree if s.item_type == 'SOCKET' and s.in_out == 'INPUT']
_m[_gi[1]] = 0.5236  # Angle
ob_top.location = (0.0, 0.0, 0.8429)
ob_top.scale = (1.0, 1.498, 0.1853)
_m = ob_top.modifiers.new('Auto Smooth', 'NODES')
_m.node_group = ng_auto_smooth
_gi = [s.identifier for s in ng_auto_smooth.interface.items_tree if s.item_type == 'SOCKET' and s.in_out == 'INPUT']
_m[_gi[1]] = 0.5236  # Angle
ob_serrure.location = (0.0, 0.0, 0.0)
_m = ob_serrure.modifiers.new('Auto Smooth', 'NODES')
_m.node_group = ng_auto_smooth
_gi = [s.identifier for s in ng_auto_smooth.interface.items_tree if s.item_type == 'SOCKET' and s.in_out == 'INPUT']
_m[_gi[1]] = 0.5236  # Angle

# ---- collection membership
col_collection.objects.link(ob_bottom)
col_collection.objects.link(ob_top)
col_collection.objects.link(ob_serrure)

# ---- scene / render settings (as saved in the file)
scene.frame_start = 1; scene.frame_end = 250; scene.frame_set(1)
scene.render.engine = 'BLENDER_EEVEE_NEXT'
scene.cycles.sampling_pattern = 'TABULATED_SOBOL'
scene.view_settings.view_transform = 'Filmic'
bpy.context.view_layer.update()

# ---- added for rendering (the .blend has no active camera and no usable light): camera, sun
cam_auto = bpy.data.cameras.new('AutoCamera')
cam_auto.lens = 50.0
cam_auto.sensor_width = 36.0
cam_auto.clip_end = 1000.0
ob_auto_camera = bpy.data.objects.new('AutoCamera', cam_auto)
scene.collection.objects.link(ob_auto_camera)
ob_auto_camera.location = (3.92562, -4.78395, 3.6678)
ob_auto_camera.rotation_euler = (1.09748, -7.21219e-08, 0.694738)
scene.camera = ob_auto_camera
light_auto_sun = bpy.data.lights.new('AutoSun', 'SUN')
light_auto_sun.energy = 3.0
light_auto_sun.angle = 0.0523599
ob_auto_sun = bpy.data.objects.new('AutoSun', light_auto_sun)
scene.collection.objects.link(ob_auto_sun)
ob_auto_sun.rotation_euler = (0.872665, 0.174533, 0.523599)
bpy.context.view_layer.update()
